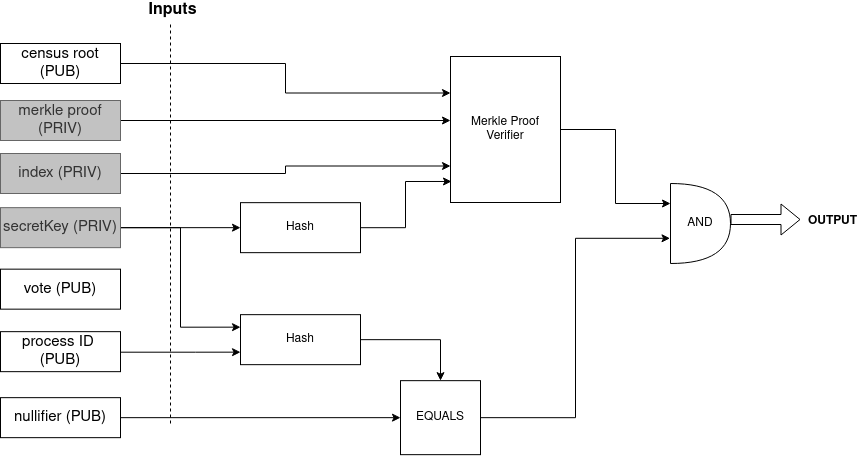

The diagram above was exported from draw.io. Its source (the exported page's mxGraphModel, read from the mxfile embedded in the PNG):
<mxGraphModel dx="1035" dy="533" grid="1" gridSize="10" guides="1" tooltips="1" connect="1" arrows="1" fold="1" page="1" pageScale="1" pageWidth="850" pageHeight="1100" math="0" shadow="0">
  <root>
    <mxCell id="0" />
    <mxCell id="1" parent="0" />
    <mxCell id="AN2JwYvPQqeLtZDGznD_-1" style="edgeStyle=orthogonalEdgeStyle;rounded=0;orthogonalLoop=1;jettySize=auto;html=1;entryX=0;entryY=0.25;entryDx=0;entryDy=0;" parent="1" source="AN2JwYvPQqeLtZDGznD_-2" target="AN2JwYvPQqeLtZDGznD_-16" edge="1">
      <mxGeometry relative="1" as="geometry" />
    </mxCell>
    <mxCell id="AN2JwYvPQqeLtZDGznD_-2" value="&lt;font style=&quot;font-size: 15px&quot;&gt;census root (PUB)&lt;/font&gt;" style="rounded=0;whiteSpace=wrap;html=1;" parent="1" vertex="1">
      <mxGeometry x="430" y="333" width="120" height="40" as="geometry" />
    </mxCell>
    <mxCell id="AN2JwYvPQqeLtZDGznD_-3" style="edgeStyle=orthogonalEdgeStyle;rounded=0;orthogonalLoop=1;jettySize=auto;html=1;entryX=0;entryY=0.5;entryDx=0;entryDy=0;" parent="1" source="AN2JwYvPQqeLtZDGznD_-4" edge="1">
      <mxGeometry relative="1" as="geometry">
        <mxPoint x="880" y="410" as="targetPoint" />
      </mxGeometry>
    </mxCell>
    <mxCell id="AN2JwYvPQqeLtZDGznD_-4" value="&lt;font style=&quot;font-size: 15px&quot;&gt;merkle proof (PRIV)&lt;/font&gt;" style="rounded=0;whiteSpace=wrap;html=1;fillColor=#C2C2C2;strokeColor=#666666;fontColor=#333333;" parent="1" vertex="1">
      <mxGeometry x="430" y="390" width="120" height="40" as="geometry" />
    </mxCell>
    <mxCell id="AN2JwYvPQqeLtZDGznD_-5" style="edgeStyle=orthogonalEdgeStyle;rounded=0;orthogonalLoop=1;jettySize=auto;html=1;exitX=1;exitY=0.5;exitDx=0;exitDy=0;entryX=0;entryY=0.5;entryDx=0;entryDy=0;" parent="1" source="AN2JwYvPQqeLtZDGznD_-7" target="AN2JwYvPQqeLtZDGznD_-18" edge="1">
      <mxGeometry relative="1" as="geometry">
        <mxPoint x="830" y="505.15999999999997" as="targetPoint" />
      </mxGeometry>
    </mxCell>
    <mxCell id="AN2JwYvPQqeLtZDGznD_-6" style="edgeStyle=orthogonalEdgeStyle;rounded=0;orthogonalLoop=1;jettySize=auto;html=1;entryX=0;entryY=0.25;entryDx=0;entryDy=0;" parent="1" source="AN2JwYvPQqeLtZDGznD_-7" target="AN2JwYvPQqeLtZDGznD_-20" edge="1">
      <mxGeometry relative="1" as="geometry" />
    </mxCell>
    <mxCell id="AN2JwYvPQqeLtZDGznD_-7" value="&lt;font style=&quot;font-size: 15px&quot;&gt;secretKey (PRIV)&lt;/font&gt;" style="rounded=0;whiteSpace=wrap;html=1;strokeColor=#666666;fontColor=#333333;fillColor=#C2C2C2;" parent="1" vertex="1">
      <mxGeometry x="430" y="497.15999999999997" width="120" height="40" as="geometry" />
    </mxCell>
    <mxCell id="AN2JwYvPQqeLtZDGznD_-8" value="&lt;font style=&quot;font-size: 15px&quot;&gt;vote (PUB)&lt;/font&gt;" style="rounded=0;whiteSpace=wrap;html=1;" parent="1" vertex="1">
      <mxGeometry x="430" y="558.66" width="120" height="40" as="geometry" />
    </mxCell>
    <mxCell id="AN2JwYvPQqeLtZDGznD_-9" style="edgeStyle=orthogonalEdgeStyle;rounded=0;orthogonalLoop=1;jettySize=auto;html=1;entryX=0;entryY=0.75;entryDx=0;entryDy=0;" parent="1" source="AN2JwYvPQqeLtZDGznD_-10" target="AN2JwYvPQqeLtZDGznD_-20" edge="1">
      <mxGeometry relative="1" as="geometry">
        <Array as="points">
          <mxPoint x="625" y="641.16" />
        </Array>
      </mxGeometry>
    </mxCell>
    <mxCell id="AN2JwYvPQqeLtZDGznD_-10" value="&lt;font style=&quot;font-size: 15px&quot;&gt;process ID&amp;nbsp; (PUB)&lt;/font&gt;" style="rounded=0;whiteSpace=wrap;html=1;" parent="1" vertex="1">
      <mxGeometry x="430" y="621.16" width="120" height="40" as="geometry" />
    </mxCell>
    <mxCell id="AN2JwYvPQqeLtZDGznD_-11" style="edgeStyle=orthogonalEdgeStyle;rounded=0;orthogonalLoop=1;jettySize=auto;html=1;entryX=0;entryY=0.5;entryDx=0;entryDy=0;" parent="1" source="AN2JwYvPQqeLtZDGznD_-12" target="AN2JwYvPQqeLtZDGznD_-22" edge="1">
      <mxGeometry relative="1" as="geometry" />
    </mxCell>
    <mxCell id="AN2JwYvPQqeLtZDGznD_-12" value="&lt;font style=&quot;font-size: 15px&quot;&gt;nullifier (PUB)&lt;/font&gt;" style="rounded=0;whiteSpace=wrap;html=1;" parent="1" vertex="1">
      <mxGeometry x="430" y="687.1600000000001" width="120" height="40" as="geometry" />
    </mxCell>
    <mxCell id="AN2JwYvPQqeLtZDGznD_-13" value="" style="endArrow=none;dashed=1;html=1;" parent="1" edge="1">
      <mxGeometry width="50" height="50" relative="1" as="geometry">
        <mxPoint x="600" y="713" as="sourcePoint" />
        <mxPoint x="600" y="313" as="targetPoint" />
      </mxGeometry>
    </mxCell>
    <mxCell id="AN2JwYvPQqeLtZDGznD_-14" value="&lt;b&gt;&lt;font style=&quot;font-size: 16px&quot;&gt;Inputs&lt;/font&gt;&lt;/b&gt;" style="text;html=1;align=center;verticalAlign=middle;resizable=0;points=[];autosize=1;" parent="1" vertex="1">
      <mxGeometry x="572" y="290" width="60" height="20" as="geometry" />
    </mxCell>
    <mxCell id="AN2JwYvPQqeLtZDGznD_-15" style="edgeStyle=orthogonalEdgeStyle;rounded=0;orthogonalLoop=1;jettySize=auto;html=1;exitX=1;exitY=0.5;exitDx=0;exitDy=0;entryX=0;entryY=0.25;entryDx=0;entryDy=0;entryPerimeter=0;" parent="1" source="AN2JwYvPQqeLtZDGznD_-16" target="AN2JwYvPQqeLtZDGznD_-23" edge="1">
      <mxGeometry relative="1" as="geometry" />
    </mxCell>
    <mxCell id="AN2JwYvPQqeLtZDGznD_-16" value="Merkle Proof Verifier" style="rounded=0;whiteSpace=wrap;html=1;" parent="1" vertex="1">
      <mxGeometry x="880" y="346" width="110" height="146" as="geometry" />
    </mxCell>
    <mxCell id="AN2JwYvPQqeLtZDGznD_-17" style="edgeStyle=orthogonalEdgeStyle;rounded=0;orthogonalLoop=1;jettySize=auto;html=1;entryX=0.009;entryY=0.856;entryDx=0;entryDy=0;entryPerimeter=0;" parent="1" source="AN2JwYvPQqeLtZDGznD_-18" target="AN2JwYvPQqeLtZDGznD_-16" edge="1">
      <mxGeometry relative="1" as="geometry" />
    </mxCell>
    <mxCell id="AN2JwYvPQqeLtZDGznD_-18" value="Hash" style="rounded=0;whiteSpace=wrap;html=1;" parent="1" vertex="1">
      <mxGeometry x="670" y="492.15999999999997" width="120" height="50" as="geometry" />
    </mxCell>
    <mxCell id="AN2JwYvPQqeLtZDGznD_-19" style="edgeStyle=orthogonalEdgeStyle;rounded=0;orthogonalLoop=1;jettySize=auto;html=1;exitX=1;exitY=0.5;exitDx=0;exitDy=0;entryX=0.5;entryY=0;entryDx=0;entryDy=0;" parent="1" source="AN2JwYvPQqeLtZDGznD_-20" target="AN2JwYvPQqeLtZDGznD_-22" edge="1">
      <mxGeometry relative="1" as="geometry" />
    </mxCell>
    <mxCell id="AN2JwYvPQqeLtZDGznD_-20" value="Hash" style="rounded=0;whiteSpace=wrap;html=1;" parent="1" vertex="1">
      <mxGeometry x="670" y="604.16" width="120" height="50" as="geometry" />
    </mxCell>
    <mxCell id="AN2JwYvPQqeLtZDGznD_-21" style="edgeStyle=orthogonalEdgeStyle;rounded=0;orthogonalLoop=1;jettySize=auto;html=1;exitX=1;exitY=0.5;exitDx=0;exitDy=0;entryX=-0.008;entryY=0.685;entryDx=0;entryDy=0;entryPerimeter=0;" parent="1" source="AN2JwYvPQqeLtZDGznD_-22" target="AN2JwYvPQqeLtZDGznD_-23" edge="1">
      <mxGeometry relative="1" as="geometry" />
    </mxCell>
    <mxCell id="AN2JwYvPQqeLtZDGznD_-22" value="EQUALS" style="rounded=0;whiteSpace=wrap;html=1;" parent="1" vertex="1">
      <mxGeometry x="830" y="670.1600000000001" width="80" height="74" as="geometry" />
    </mxCell>
    <mxCell id="AN2JwYvPQqeLtZDGznD_-23" value="AND" style="shape=or;whiteSpace=wrap;html=1;" parent="1" vertex="1">
      <mxGeometry x="1100" y="473" width="60" height="80" as="geometry" />
    </mxCell>
    <mxCell id="AN2JwYvPQqeLtZDGznD_-24" value="&lt;b&gt;OUTPUT&lt;/b&gt;" style="text;html=1;align=center;verticalAlign=middle;resizable=0;points=[];autosize=1;" parent="1" vertex="1">
      <mxGeometry x="1232" y="501" width="60" height="20" as="geometry" />
    </mxCell>
    <mxCell id="AN2JwYvPQqeLtZDGznD_-25" value="" style="shape=flexArrow;endArrow=classic;html=1;" parent="1" edge="1">
      <mxGeometry width="50" height="50" relative="1" as="geometry">
        <mxPoint x="1160" y="509" as="sourcePoint" />
        <mxPoint x="1230" y="509" as="targetPoint" />
      </mxGeometry>
    </mxCell>
    <mxCell id="AN2JwYvPQqeLtZDGznD_-26" style="edgeStyle=orthogonalEdgeStyle;rounded=0;orthogonalLoop=1;jettySize=auto;html=1;entryX=0;entryY=0.75;entryDx=0;entryDy=0;" parent="1" source="AN2JwYvPQqeLtZDGznD_-27" target="AN2JwYvPQqeLtZDGznD_-16" edge="1">
      <mxGeometry relative="1" as="geometry" />
    </mxCell>
    <mxCell id="AN2JwYvPQqeLtZDGznD_-27" value="&lt;font style=&quot;font-size: 15px&quot;&gt;index (PRIV)&lt;/font&gt;" style="rounded=0;whiteSpace=wrap;html=1;strokeColor=#666666;fontColor=#333333;fillColor=#C2C2C2;" parent="1" vertex="1">
      <mxGeometry x="430" y="443" width="120" height="40" as="geometry" />
    </mxCell>
  </root>
</mxGraphModel>